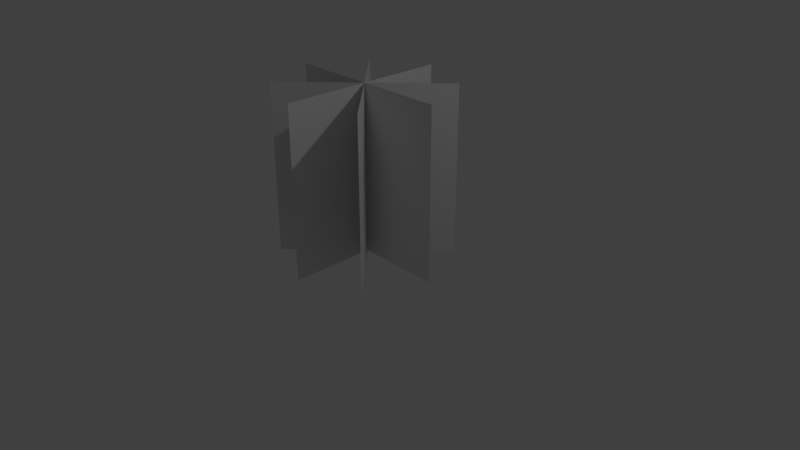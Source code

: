 # Source: Ramas1.blend  (saved by Blender 2.79.0; exported with 4.5.12 LTS)
import bpy
from mathutils import Matrix  # noqa: F401  (used for matrix-valued properties, if any)

bpy.ops.wm.read_factory_settings(use_empty=True)
scene = bpy.context.scene
scene.name = 'Scene'

# ---- collections
col_collection_1 = bpy.data.collections.new('Collection 1'); scene.collection.children.link(col_collection_1)

# ---- materials (node trees are filled in below, after node groups)
mat_ojas = bpy.data.materials.new('Ojas')
mat_ojas.alpha_threshold = 0.0
mat_ojas.use_transparent_shadow = False
mat_ojas.roughness = 0.5
mat_ojas.specular_intensity = 0.0

# ---- node groups
ng_auto_smooth = bpy.data.node_groups.new('Auto Smooth', 'GeometryNodeTree')
_s = ng_auto_smooth.interface.new_socket(name='Geometry', in_out='OUTPUT', socket_type='NodeSocketGeometry')
_s = ng_auto_smooth.interface.new_socket(name='Geometry', in_out='INPUT', socket_type='NodeSocketGeometry')
_s = ng_auto_smooth.interface.new_socket(name='Angle', in_out='INPUT', socket_type='NodeSocketFloat')
_s.subtype = 'ANGLE'
_s.min_value = 0.0
_s.max_value = 3.142
ng_auto_smooth.is_modifier = True
_N = ng_auto_smooth.nodes; _L = ng_auto_smooth.links
n0 = _N.new('NodeGroupOutput'); n0.name = 'Group Output'; n0.location = (480, -100)
n1 = _N.new('NodeGroupInput'); n1.name = 'Group Input'; n1.location = (-420, -300)
n2 = _N.new('NodeGroupInput'); n2.name = 'Group Input.001'; n2.location = (-60, -100)
n3 = _N.new('GeometryNodeSetShadeSmooth'); n3.name = 'Set Shade Smooth'; n3.location = (120, -100)
n3.domain = 'EDGE'
n4 = _N.new('GeometryNodeSetShadeSmooth'); n4.name = 'Set Shade Smooth.001'; n4.location = (300, -100)
n5 = _N.new('GeometryNodeInputMeshEdgeAngle'); n5.name = 'Edge Angle'; n5.location = (-420, -220)
n6 = _N.new('GeometryNodeInputEdgeSmooth'); n6.name = 'Is Edge Smooth'; n6.location = (-60, -160)
n7 = _N.new('GeometryNodeInputShadeSmooth'); n7.name = 'Is Face Smooth'; n7.location = (-240, -340)
n8 = _N.new('FunctionNodeBooleanMath'); n8.name = 'Boolean Math'; n8.location = (-60, -220)
n9 = _N.new('FunctionNodeCompare'); n9.name = 'Compare'; n9.location = (-240, -180)
n9.operation = 'LESS_EQUAL'
_L.new(n5.outputs[0], n9.inputs[0])
_L.new(n4.outputs[0], n0.inputs[0])
_L.new(n1.outputs[1], n9.inputs[1])
_L.new(n9.outputs[0], n8.inputs[0])
_L.new(n7.outputs[0], n8.inputs[1])
_L.new(n2.outputs[0], n3.inputs[0])
_L.new(n6.outputs[0], n3.inputs[1])
_L.new(n3.outputs[0], n4.inputs[0])
_L.new(n8.outputs[0], n3.inputs[2])
n0.is_active_output = True

# ---- material node trees

# ---- world
world_world = bpy.data.worlds.new('World'); scene.world = world_world
world_world.color = (0.05088, 0.05088, 0.05088)
world_world.use_sun_shadow = False
world_world.sun_shadow_jitter_overblur = 0.0
world_world.cycles.sampling_method = 'MANUAL'

# ---- cameras
cam_camera = bpy.data.cameras.new('Camera')
cam_camera.clip_end = 100.0
cam_camera.lens = 35.0
cam_camera.sensor_width = 32.0
cam_camera.sensor_height = 18.0
cam_camera.ortho_scale = 7.314
cam_camera.dof.focus_distance = 0.0
cam_camera.dof.aperture_fstop = 128.0

# ---- lights
light_lamp = bpy.data.lights.new('Lamp', 'POINT')
light_lamp.transmission_factor = 0.0
light_lamp.cutoff_distance = 30.0
light_lamp.energy = 100.0
light_lamp.shadow_buffer_clip_start = 1.001
light_lamp.shadow_soft_size = 0.1
light_lamp.shadow_maximum_resolution = 0.006
light_lamp.use_absolute_resolution = True

# ---- meshes
me_plane_050 = bpy.data.meshes.new('Plane.050')
me_plane_050.from_pydata([(-0.09695, -0.04592, 0.0004383), (-0.001277, -0.04592, 0.0004383), (-0.09695, 0.04975, 0.0004383), (-0.001277, 0.04975, 0.0004383), (-0.09695, 0.001916, 0.0004383), (-0.001277, 0.001916, 0.0004383), (-0.09695, 0.03574, 0.03426), (-0.001277, 0.03574, 0.03426), (-0.09695, -0.03191, -0.03339), (-0.001277, -0.03191, -0.03339), (-0.09695, 0.001916, 0.0004383), (-0.001277, 0.001916, 0.0004383), (-0.09695, -0.03191, 0.03426), (-0.001277, -0.03191, 0.03426), (-0.09695, 0.03574, -0.03339), (-0.001277, 0.03574, -0.03339), (-0.09695, 0.001916, 0.0004383), (-0.001277, 0.001916, 0.0004383), (-0.09695, 0.001916, -0.0474), (-0.001277, 0.001916, -0.0474), (-0.09695, 0.001915, 0.04827), (-0.001277, 0.001915, 0.04827), (-0.09695, 0.001916, 0.0004383), (-0.001277, 0.001916, 0.0004383)], [], [(4, 5, 3, 2), (0, 1, 5, 4), (10, 11, 9, 8), (6, 7, 11, 10), (16, 17, 15, 14), (12, 13, 17, 16), (22, 23, 21, 20), (18, 19, 23, 22)])
me_plane_050.polygons.foreach_set('use_smooth', [True] * 8)
_uv = me_plane_050.uv_layers.new(name='UVMap')
_uv.uv.foreach_set('vector', [0.5653, 0.998, 0.5653, 8.857e-05, 0.9999, 8.853e-05, 0.9999, 0.998, 8.86e-05, 0.998, 8.851e-05, 8.864e-05, 0.5653, 8.857e-05, 0.5653, 0.998, 0.5653, 0.998, 0.5653, 8.857e-05, 0.9999, 8.853e-05, 0.9999, 0.998, 8.86e-05, 0.998, 8.851e-05, 8.864e-05, 0.5653, 8.857e-05, 0.5653, 0.998, 0.5653, 0.998, 0.5653, 8.857e-05, 0.9999, 8.853e-05, 0.9999, 0.998, 8.86e-05, 0.998, 8.851e-05, 8.864e-05, 0.5653, 8.857e-05, 0.5653, 0.998, 0.5653, 0.998, 0.5653, 8.857e-05, 0.9999, 8.853e-05, 0.9999, 0.998, 8.86e-05, 0.998, 8.851e-05, 8.864e-05, 0.5653, 8.857e-05, 0.5653, 0.998])
me_plane_050.materials.append(mat_ojas)
me_plane_050.use_remesh_preserve_volume = False
me_plane_050.use_remesh_preserve_attributes = False
me_plane_050.use_mirror_vertex_groups = False
me_plane_050.update()

# ---- objects
ob_lamp = bpy.data.objects.new('Lamp', light_lamp)
ob_camera = bpy.data.objects.new('Camera', cam_camera)
ob_plane_009 = bpy.data.objects.new('Plane.009', me_plane_050)

# ---- transforms, parenting, visibility, modifiers, constraints
ob_lamp.location = (4.076, 1.005, 5.904)
ob_lamp.rotation_euler = (0.6503, 0.05522, 1.866)
ob_lamp.lock_rotations_4d = False
ob_lamp.empty_display_type = 'ARROWS'
ob_lamp.color = (0.0, 0.0, 0.0, 0.0)
ob_lamp.lineart.crease_threshold = 0.0
ob_camera.location = (7.481, -6.508, 5.344)
ob_camera.rotation_euler = (1.109, 0.0, 0.8149)
ob_camera.lock_rotations_4d = False
ob_camera.empty_display_type = 'ARROWS'
ob_camera.color = (0.0, 0.0, 0.0, 0.0)
ob_camera.display_type = 'WIRE'
ob_camera.lineart.crease_threshold = 0.0
ob_plane_009.location = (0.0, 0.0, 0.0)
ob_plane_009.rotation_euler = (-1.571, 1.571, 0.0)
ob_plane_009.scale = (23.33, 23.33, 23.33)
ob_plane_009.lineart.crease_threshold = 0.0
_m = ob_plane_009.modifiers.new('Auto Smooth', 'NODES')
_m.node_group = ng_auto_smooth
_gi = [s.identifier for s in ng_auto_smooth.interface.items_tree if s.item_type == 'SOCKET' and s.in_out == 'INPUT']
_m[_gi[1]] = 0.5236  # Angle

# ---- collection membership
col_collection_1.objects.link(ob_lamp)
col_collection_1.objects.link(ob_camera)
col_collection_1.objects.link(ob_plane_009)

# ---- scene / render settings (as saved in the file)
scene.camera = ob_camera
scene.frame_start = 1; scene.frame_end = 250; scene.frame_set(1)
scene.render.engine = 'BLENDER_EEVEE_NEXT'
scene.render.resolution_percentage = 50
scene.render.dither_intensity = 0.0
scene.cycles.use_denoising = False
scene.cycles.samples = 128
scene.cycles.sampling_pattern = 'TABULATED_SOBOL'
scene.cycles.use_adaptive_sampling = False
scene.cycles.use_light_tree = False
scene.cycles.blur_glossy = 0.0
scene.cycles.sample_clamp_indirect = 0.0
scene.view_settings.view_transform = 'Standard'
bpy.context.view_layer.update()
